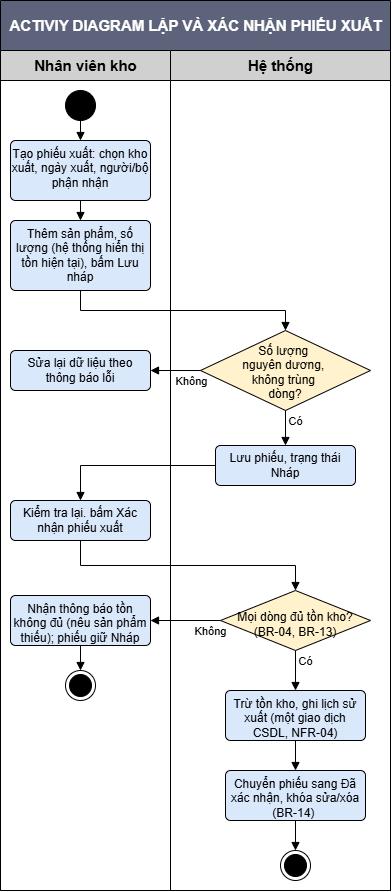

The diagram above was exported from draw.io. Its source (the exported page's mxGraphModel, read from the mxfile embedded in the PNG):
<mxGraphModel dx="1692" dy="920" grid="1" gridSize="10" guides="1" tooltips="1" connect="1" arrows="1" fold="1" page="1" pageScale="1" pageWidth="827" pageHeight="1169" math="0" shadow="0">
  <root>
    <mxCell id="0" />
    <mxCell id="1" parent="0" />
    <mxCell id="M_EfVIozS3XkkACqhFJt-1" parent="1" style="swimlane;childLayout=stackLayout;resizeParent=1;resizeParentMax=0;startSize=50;html=1;fillColor=#5C637B;" value="&lt;span style=&quot;color: rgb(255, 255, 255);&quot;&gt;&lt;font style=&quot;font-size: 15px;&quot;&gt;ACTIVIY DIAGRAM LẬP VÀ XÁC NHẬN PHIẾU XUẤT&lt;/font&gt;&lt;/span&gt;" vertex="1">
      <mxGeometry height="890" width="390" x="250" y="150" as="geometry" />
    </mxCell>
    <mxCell id="M_EfVIozS3XkkACqhFJt-2" parent="M_EfVIozS3XkkACqhFJt-1" style="swimlane;startSize=30;html=1;fillColor=#D0D0D0;fontSize=15;" value="Nhân viên kho" vertex="1">
      <mxGeometry height="840" width="170" y="50" as="geometry" />
    </mxCell>
    <mxCell id="M_EfVIozS3XkkACqhFJt-3" parent="M_EfVIozS3XkkACqhFJt-2" style="html=1;align=center;verticalAlign=top;rounded=1;absoluteArcSize=1;arcSize=10;dashed=0;whiteSpace=wrap;fillColor=#DAE8FC;" value="Tạo phiếu xuất: chọn kho xuất, ngày xuất, người/bộ phận nhận" vertex="1">
      <mxGeometry height="60" width="140" x="10" y="90" as="geometry" />
    </mxCell>
    <mxCell id="M_EfVIozS3XkkACqhFJt-4" parent="M_EfVIozS3XkkACqhFJt-2" style="html=1;align=center;verticalAlign=top;rounded=1;absoluteArcSize=1;arcSize=10;dashed=0;whiteSpace=wrap;fillColor=#DAE8FC;" value="Thêm sản phẩm, số lượng (hệ thống hiển thị tồn hiện tại), bấm Lưu nháp" vertex="1">
      <mxGeometry height="70" width="140" x="10" y="170" as="geometry" />
    </mxCell>
    <mxCell id="M_EfVIozS3XkkACqhFJt-5" parent="M_EfVIozS3XkkACqhFJt-2" style="ellipse;fillColor=strokeColor;html=1;" value="" vertex="1">
      <mxGeometry height="30" width="30" x="65" y="40" as="geometry" />
    </mxCell>
    <mxCell id="M_EfVIozS3XkkACqhFJt-6" edge="1" parent="M_EfVIozS3XkkACqhFJt-2" source="M_EfVIozS3XkkACqhFJt-5" style="html=1;verticalAlign=bottom;labelBackgroundColor=none;endArrow=block;endFill=1;rounded=0;defaultLabelBackgroundColor=page;exitX=0.5;exitY=1;exitDx=0;exitDy=0;entryX=0.5;entryY=0;entryDx=0;entryDy=0;" target="M_EfVIozS3XkkACqhFJt-3" value="">
      <mxGeometry relative="1" width="160" as="geometry">
        <mxPoint x="110" y="150" as="sourcePoint" />
        <mxPoint x="270" y="150" as="targetPoint" />
      </mxGeometry>
    </mxCell>
    <mxCell id="M_EfVIozS3XkkACqhFJt-10" edge="1" parent="M_EfVIozS3XkkACqhFJt-2" source="M_EfVIozS3XkkACqhFJt-3" style="html=1;verticalAlign=bottom;labelBackgroundColor=none;endArrow=block;endFill=1;rounded=0;defaultLabelBackgroundColor=page;exitX=0.5;exitY=1;exitDx=0;exitDy=0;" target="M_EfVIozS3XkkACqhFJt-4" value="">
      <mxGeometry relative="1" width="160" as="geometry">
        <mxPoint x="240" y="160" as="sourcePoint" />
        <mxPoint x="240" y="190" as="targetPoint" />
      </mxGeometry>
    </mxCell>
    <mxCell id="M_EfVIozS3XkkACqhFJt-14" parent="M_EfVIozS3XkkACqhFJt-2" style="html=1;align=center;verticalAlign=middle;rounded=1;absoluteArcSize=1;arcSize=10;dashed=0;whiteSpace=wrap;fillColor=#DAE8FC;" value="Kiểm tra lại. bấm Xác nhận phiếu xuất" vertex="1">
      <mxGeometry height="40" width="140" x="10" y="450" as="geometry" />
    </mxCell>
    <mxCell id="u_iC9qfolUXBx9cQIm67-4" parent="M_EfVIozS3XkkACqhFJt-2" style="html=1;align=center;verticalAlign=middle;rounded=1;absoluteArcSize=1;arcSize=10;dashed=0;whiteSpace=wrap;fillColor=#DAE8FC;" value="Sửa lại dữ liệu theo thông báo lỗi" vertex="1">
      <mxGeometry height="40" width="140" x="10" y="300" as="geometry" />
    </mxCell>
    <mxCell id="RRSGwwQr9Z1IMqCy6U6G-2" parent="M_EfVIozS3XkkACqhFJt-2" style="html=1;align=center;verticalAlign=top;rounded=1;absoluteArcSize=1;arcSize=10;dashed=0;whiteSpace=wrap;fillColor=#DAE8FC;" value="Nhận thông báo tồn không đủ (nêu sản phẩm thiếu); phiếu giữ Nháp" vertex="1">
      <mxGeometry height="50" width="140" x="10" y="545" as="geometry" />
    </mxCell>
    <mxCell id="A_4RSEpHOhM3v2Ltpk7L-1" parent="M_EfVIozS3XkkACqhFJt-2" style="ellipse;html=1;shape=endState;fillColor=strokeColor;" value="" vertex="1">
      <mxGeometry height="30" width="30" x="65" y="620" as="geometry" />
    </mxCell>
    <mxCell id="A_4RSEpHOhM3v2Ltpk7L-2" edge="1" parent="M_EfVIozS3XkkACqhFJt-2" source="RRSGwwQr9Z1IMqCy6U6G-2" style="html=1;verticalAlign=bottom;labelBackgroundColor=none;endArrow=block;endFill=1;rounded=0;defaultLabelBackgroundColor=page;exitX=0.5;exitY=1;exitDx=0;exitDy=0;entryX=0.5;entryY=0;entryDx=0;entryDy=0;" target="A_4RSEpHOhM3v2Ltpk7L-1" value="">
      <mxGeometry relative="1" width="160" as="geometry">
        <mxPoint x="40" y="620" as="sourcePoint" />
        <mxPoint x="40" y="660" as="targetPoint" />
      </mxGeometry>
    </mxCell>
    <mxCell id="M_EfVIozS3XkkACqhFJt-11" parent="M_EfVIozS3XkkACqhFJt-1" style="swimlane;startSize=30;html=1;fillColor=#D0D0D0;fontSize=15;" value="Hệ thống" vertex="1">
      <mxGeometry height="840" width="220" x="170" y="50" as="geometry" />
    </mxCell>
    <mxCell id="u_iC9qfolUXBx9cQIm67-1" parent="M_EfVIozS3XkkACqhFJt-11" style="rhombus;labelBorderColor=none;textShadow=0;whiteSpace=wrap;spacingBottom=7;spacingRight=0;spacingTop=-3;fillColor=#FFF2CC;" value="&#10;Số lượng &#10;nguyên dương, &#10;không trùng &#10;dòng?" vertex="1">
      <mxGeometry height="80" width="170" x="30" y="280" as="geometry" />
    </mxCell>
    <mxCell id="M_EfVIozS3XkkACqhFJt-21" edge="1" parent="M_EfVIozS3XkkACqhFJt-11" source="M_EfVIozS3XkkACqhFJt-19" style="html=1;verticalAlign=bottom;labelBackgroundColor=none;endArrow=block;endFill=1;rounded=0;defaultLabelBackgroundColor=page;exitX=0.5;exitY=1;exitDx=0;exitDy=0;entryX=0.5;entryY=0;entryDx=0;entryDy=0;" target="M_EfVIozS3XkkACqhFJt-12" value="">
      <mxGeometry relative="1" width="160" as="geometry">
        <mxPoint x="145" y="840" as="sourcePoint" />
        <mxPoint x="145" y="870" as="targetPoint" />
      </mxGeometry>
    </mxCell>
    <mxCell id="RRSGwwQr9Z1IMqCy6U6G-5" edge="1" parent="M_EfVIozS3XkkACqhFJt-11" source="M_EfVIozS3XkkACqhFJt-13" style="html=1;verticalAlign=bottom;labelBackgroundColor=none;endArrow=block;endFill=1;rounded=0;defaultLabelBackgroundColor=page;exitX=0.5;exitY=1;exitDx=0;exitDy=0;entryX=0.5;entryY=0;entryDx=0;entryDy=0;" target="M_EfVIozS3XkkACqhFJt-15" value="">
      <mxGeometry relative="1" width="160" as="geometry">
        <mxPoint x="95" y="600" as="sourcePoint" />
        <mxPoint x="75" y="630" as="targetPoint" />
      </mxGeometry>
    </mxCell>
    <mxCell id="RRSGwwQr9Z1IMqCy6U6G-6" connectable="0" parent="RRSGwwQr9Z1IMqCy6U6G-5" style="edgeLabel;html=1;align=center;verticalAlign=middle;resizable=0;points=[];inheritText=1;labelBackgroundColor=none;defaultLabelBackgroundColor=page;" value="Có" vertex="1">
      <mxGeometry relative="1" x="-0.0944" y="-4" as="geometry">
        <mxPoint x="14" y="-8" as="offset" />
      </mxGeometry>
    </mxCell>
    <mxCell id="RRSGwwQr9Z1IMqCy6U6G-8" edge="1" parent="M_EfVIozS3XkkACqhFJt-11" source="M_EfVIozS3XkkACqhFJt-15" style="html=1;verticalAlign=bottom;labelBackgroundColor=none;endArrow=block;endFill=1;rounded=0;defaultLabelBackgroundColor=page;exitX=0.5;exitY=1;exitDx=0;exitDy=0;entryX=0.5;entryY=0;entryDx=0;entryDy=0;" target="M_EfVIozS3XkkACqhFJt-19" value="">
      <mxGeometry relative="1" width="160" as="geometry">
        <mxPoint x="165" y="710" as="sourcePoint" />
        <mxPoint x="145" y="740" as="targetPoint" />
      </mxGeometry>
    </mxCell>
    <mxCell id="M_EfVIozS3XkkACqhFJt-12" parent="M_EfVIozS3XkkACqhFJt-11" style="ellipse;html=1;shape=endState;fillColor=strokeColor;" value="" vertex="1">
      <mxGeometry height="30" width="30" x="110" y="800" as="geometry" />
    </mxCell>
    <mxCell id="M_EfVIozS3XkkACqhFJt-15" parent="M_EfVIozS3XkkACqhFJt-11" style="html=1;align=center;verticalAlign=top;rounded=1;absoluteArcSize=1;arcSize=10;dashed=0;whiteSpace=wrap;fillColor=#DAE8FC;" value="Trừ tồn kho, ghi lịch sử xuất (một giao dịch CSDL, NFR-04)" vertex="1">
      <mxGeometry height="50" width="140" x="55" y="640" as="geometry" />
    </mxCell>
    <mxCell id="M_EfVIozS3XkkACqhFJt-19" parent="M_EfVIozS3XkkACqhFJt-11" style="html=1;align=center;verticalAlign=top;rounded=1;absoluteArcSize=1;arcSize=10;dashed=0;whiteSpace=wrap;fillColor=#DAE8FC;" value="Chuyển phiếu sang Đã xác nhận, khóa sửa/xóa (BR-14)&amp;nbsp;" vertex="1">
      <mxGeometry height="50" width="140" x="55" y="720" as="geometry" />
    </mxCell>
    <mxCell id="M_EfVIozS3XkkACqhFJt-13" parent="M_EfVIozS3XkkACqhFJt-11" style="rhombus;labelBorderColor=none;textShadow=0;whiteSpace=wrap;spacingTop=7;fillColor=#FFF2CC;" value="Mọi dòng đủ tồn kho?&#10;(BR-04, BR-13)" vertex="1">
      <mxGeometry height="60" width="150" x="50" y="540" as="geometry" />
    </mxCell>
    <mxCell id="u_iC9qfolUXBx9cQIm67-3" parent="M_EfVIozS3XkkACqhFJt-11" style="html=1;align=center;verticalAlign=middle;rounded=1;absoluteArcSize=1;arcSize=10;dashed=0;whiteSpace=wrap;fillColor=#DAE8FC;" value="Lưu phiếu, trạng thái Nháp" vertex="1">
      <mxGeometry height="40" width="140" x="45" y="395" as="geometry" />
    </mxCell>
    <mxCell id="u_iC9qfolUXBx9cQIm67-6" edge="1" parent="M_EfVIozS3XkkACqhFJt-11" source="u_iC9qfolUXBx9cQIm67-1" style="html=1;verticalAlign=bottom;labelBackgroundColor=none;endArrow=block;endFill=1;rounded=0;defaultLabelBackgroundColor=page;exitX=0.5;exitY=1;exitDx=0;exitDy=0;edgeStyle=orthogonalEdgeStyle;entryX=0.5;entryY=0;entryDx=0;entryDy=0;" target="u_iC9qfolUXBx9cQIm67-3" value="">
      <mxGeometry relative="1" width="160" x="-0.0833" as="geometry">
        <mxPoint x="140" y="370" as="sourcePoint" />
        <mxPoint x="110" y="390" as="targetPoint" />
      </mxGeometry>
    </mxCell>
    <mxCell id="u_iC9qfolUXBx9cQIm67-7" connectable="0" parent="u_iC9qfolUXBx9cQIm67-6" style="edgeLabel;html=1;align=center;verticalAlign=middle;resizable=0;points=[];inheritText=1;labelBackgroundColor=none;defaultLabelBackgroundColor=page;" value="Có" vertex="1">
      <mxGeometry relative="1" x="-0.285" y="2" as="geometry">
        <mxPoint x="8" y="-3" as="offset" />
      </mxGeometry>
    </mxCell>
    <mxCell id="RRSGwwQr9Z1IMqCy6U6G-9" edge="1" parent="M_EfVIozS3XkkACqhFJt-1" source="M_EfVIozS3XkkACqhFJt-4" style="html=1;verticalAlign=bottom;labelBackgroundColor=none;endArrow=block;endFill=1;rounded=0;defaultLabelBackgroundColor=page;exitX=0.5;exitY=1;exitDx=0;exitDy=0;entryX=0.5;entryY=0;entryDx=0;entryDy=0;edgeStyle=orthogonalEdgeStyle;" target="u_iC9qfolUXBx9cQIm67-1" value="">
      <mxGeometry relative="1" width="160" x="-0.0833" as="geometry">
        <mxPoint x="90" y="340" as="sourcePoint" />
        <mxPoint x="279.9999999999998" y="300" as="targetPoint" />
      </mxGeometry>
    </mxCell>
    <mxCell id="RRSGwwQr9Z1IMqCy6U6G-11" edge="1" parent="M_EfVIozS3XkkACqhFJt-1" source="M_EfVIozS3XkkACqhFJt-14" style="html=1;verticalAlign=bottom;labelBackgroundColor=none;endArrow=block;endFill=1;rounded=0;defaultLabelBackgroundColor=page;exitX=0.5;exitY=1;exitDx=0;exitDy=0;entryX=0.5;entryY=0;entryDx=0;entryDy=0;edgeStyle=orthogonalEdgeStyle;" target="M_EfVIozS3XkkACqhFJt-13" value="">
      <mxGeometry relative="1" width="160" as="geometry">
        <mxPoint x="150" y="450" as="sourcePoint" />
        <mxPoint x="130" y="480" as="targetPoint" />
      </mxGeometry>
    </mxCell>
    <mxCell id="u_iC9qfolUXBx9cQIm67-5" edge="1" parent="M_EfVIozS3XkkACqhFJt-1" source="u_iC9qfolUXBx9cQIm67-1" style="html=1;verticalAlign=bottom;labelBackgroundColor=none;endArrow=block;endFill=1;rounded=0;defaultLabelBackgroundColor=page;exitX=0;exitY=0.5;exitDx=0;exitDy=0;entryX=1;entryY=0.5;entryDx=0;entryDy=0;edgeStyle=orthogonalEdgeStyle;" target="u_iC9qfolUXBx9cQIm67-4" value="">
      <mxGeometry relative="1" width="160" x="-0.0833" as="geometry">
        <mxPoint x="180" y="350" as="sourcePoint" />
        <mxPoint x="385" y="390" as="targetPoint" />
      </mxGeometry>
    </mxCell>
    <mxCell id="u_iC9qfolUXBx9cQIm67-8" connectable="0" parent="u_iC9qfolUXBx9cQIm67-5" style="edgeLabel;html=1;align=center;verticalAlign=middle;resizable=0;points=[];inheritText=1;labelBackgroundColor=none;defaultLabelBackgroundColor=page;" value="Không" vertex="1">
      <mxGeometry relative="1" x="-0.1674" y="-1" as="geometry">
        <mxPoint x="11" y="11" as="offset" />
      </mxGeometry>
    </mxCell>
    <mxCell id="u_iC9qfolUXBx9cQIm67-9" edge="1" parent="M_EfVIozS3XkkACqhFJt-1" source="u_iC9qfolUXBx9cQIm67-3" style="html=1;verticalAlign=bottom;labelBackgroundColor=none;endArrow=block;endFill=1;rounded=0;defaultLabelBackgroundColor=page;exitX=0;exitY=0.5;exitDx=0;exitDy=0;entryX=0.5;entryY=0;entryDx=0;entryDy=0;edgeStyle=orthogonalEdgeStyle;" target="M_EfVIozS3XkkACqhFJt-14" value="">
      <mxGeometry relative="1" width="160" x="-0.0833" as="geometry">
        <mxPoint x="250" y="490" as="sourcePoint" />
        <mxPoint x="200" y="490" as="targetPoint" />
      </mxGeometry>
    </mxCell>
    <mxCell id="RRSGwwQr9Z1IMqCy6U6G-4" edge="1" parent="M_EfVIozS3XkkACqhFJt-1" source="M_EfVIozS3XkkACqhFJt-13" style="html=1;verticalAlign=bottom;labelBackgroundColor=none;endArrow=block;endFill=1;rounded=0;defaultLabelBackgroundColor=page;exitX=0;exitY=0.5;exitDx=0;exitDy=0;entryX=1;entryY=0.5;entryDx=0;entryDy=0;" target="RRSGwwQr9Z1IMqCy6U6G-2" value="">
      <mxGeometry relative="1" width="160" as="geometry">
        <mxPoint x="250" y="600" as="sourcePoint" />
        <mxPoint x="250" y="630" as="targetPoint" />
      </mxGeometry>
    </mxCell>
    <mxCell id="RRSGwwQr9Z1IMqCy6U6G-7" connectable="0" parent="RRSGwwQr9Z1IMqCy6U6G-4" style="edgeLabel;html=1;align=center;verticalAlign=middle;resizable=0;points=[];inheritText=1;labelBackgroundColor=none;defaultLabelBackgroundColor=page;" value="Không" vertex="1">
      <mxGeometry relative="1" x="-0.4051" y="2" as="geometry">
        <mxPoint x="10" y="8" as="offset" />
      </mxGeometry>
    </mxCell>
  </root>
</mxGraphModel>